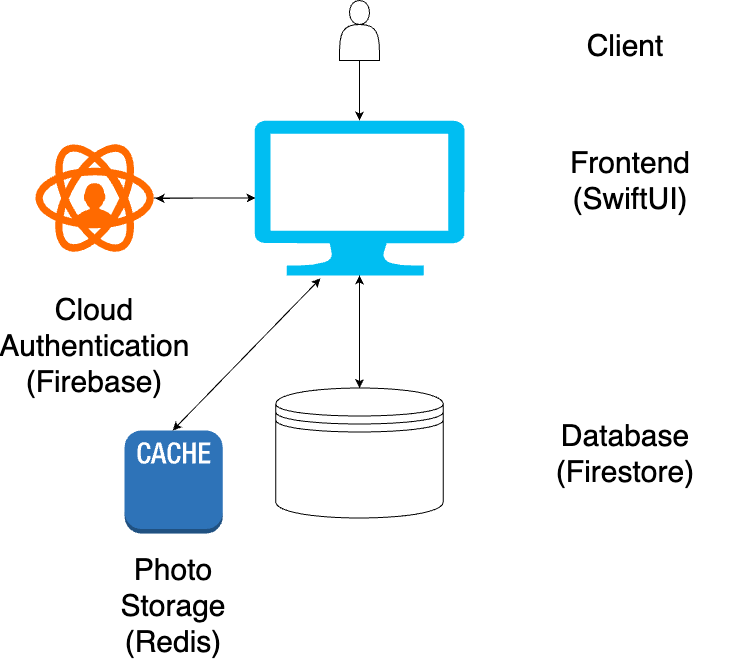

The diagram above was exported from draw.io. Its source (the exported page's mxGraphModel, read from the mxfile embedded in the PNG):
<mxGraphModel dx="954" dy="605" grid="1" gridSize="10" guides="1" tooltips="1" connect="1" arrows="1" fold="1" page="1" pageScale="1" pageWidth="827" pageHeight="1169" background="#ffffff" math="0" shadow="0">
  <root>
    <mxCell id="WIyWlLk6GJQsqaUBKTNV-0" />
    <mxCell id="WIyWlLk6GJQsqaUBKTNV-1" parent="WIyWlLk6GJQsqaUBKTNV-0" />
    <mxCell id="We7zi3QMdru6DixgL554-10" style="edgeStyle=orthogonalEdgeStyle;rounded=0;orthogonalLoop=1;jettySize=auto;html=1;entryX=0.5;entryY=0;entryDx=0;entryDy=0;" parent="WIyWlLk6GJQsqaUBKTNV-1" source="y9AJAY_r21bW6goko5Xs-0" target="y9AJAY_r21bW6goko5Xs-2" edge="1">
      <mxGeometry relative="1" as="geometry">
        <mxPoint x="393.75" y="520" as="targetPoint" />
      </mxGeometry>
    </mxCell>
    <mxCell id="y9AJAY_r21bW6goko5Xs-0" value="" style="verticalLabelPosition=bottom;html=1;verticalAlign=top;align=center;strokeColor=none;fillColor=#00BEF2;shape=mxgraph.azure.computer;pointerEvents=1;" parent="WIyWlLk6GJQsqaUBKTNV-1" vertex="1">
      <mxGeometry x="289" y="130" width="210" height="155" as="geometry" />
    </mxCell>
    <mxCell id="y9AJAY_r21bW6goko5Xs-2" value="" style="shape=datastore;whiteSpace=wrap;html=1;" parent="WIyWlLk6GJQsqaUBKTNV-1" vertex="1">
      <mxGeometry x="310.25" y="397.5" width="167.5" height="130" as="geometry" />
    </mxCell>
    <mxCell id="y9AJAY_r21bW6goko5Xs-6" value="&lt;font style=&quot;font-size: 30px;&quot;&gt;Frontend (SwiftUI)&lt;/font&gt;" style="text;html=1;align=center;verticalAlign=middle;whiteSpace=wrap;rounded=0;" parent="WIyWlLk6GJQsqaUBKTNV-1" vertex="1">
      <mxGeometry x="560" y="150" width="210" height="80" as="geometry" />
    </mxCell>
    <mxCell id="y9AJAY_r21bW6goko5Xs-8" value="&lt;font style=&quot;font-size: 30px;&quot;&gt;Database (Firestore)&lt;/font&gt;" style="text;html=1;align=center;verticalAlign=middle;whiteSpace=wrap;rounded=0;" parent="WIyWlLk6GJQsqaUBKTNV-1" vertex="1">
      <mxGeometry x="630" y="447.5" width="60" height="30" as="geometry" />
    </mxCell>
    <mxCell id="y9AJAY_r21bW6goko5Xs-11" value="" style="shape=actor;whiteSpace=wrap;html=1;" parent="WIyWlLk6GJQsqaUBKTNV-1" vertex="1">
      <mxGeometry x="374" y="10" width="40" height="60" as="geometry" />
    </mxCell>
    <mxCell id="a7eR-cGorrmrDUv_jRJc-1" style="edgeStyle=orthogonalEdgeStyle;rounded=0;orthogonalLoop=1;jettySize=auto;html=1;" edge="1" parent="WIyWlLk6GJQsqaUBKTNV-1" source="We7zi3QMdru6DixgL554-5">
      <mxGeometry relative="1" as="geometry">
        <mxPoint x="290" y="207.5" as="targetPoint" />
      </mxGeometry>
    </mxCell>
    <mxCell id="We7zi3QMdru6DixgL554-5" value="" style="points=[];aspect=fixed;html=1;align=center;shadow=0;dashed=0;fillColor=#FF6A00;strokeColor=none;shape=mxgraph.alibaba_cloud.cloud_auth;" parent="WIyWlLk6GJQsqaUBKTNV-1" vertex="1">
      <mxGeometry x="70" y="153.7" width="118.24" height="107.6" as="geometry" />
    </mxCell>
    <mxCell id="We7zi3QMdru6DixgL554-6" value="&lt;font style=&quot;font-size: 30px;&quot;&gt;Cloud Authentication (Firebase)&lt;/font&gt;" style="text;html=1;align=center;verticalAlign=middle;whiteSpace=wrap;rounded=0;" parent="WIyWlLk6GJQsqaUBKTNV-1" vertex="1">
      <mxGeometry x="99.12" y="340" width="60" height="30" as="geometry" />
    </mxCell>
    <mxCell id="We7zi3QMdru6DixgL554-14" style="edgeStyle=orthogonalEdgeStyle;rounded=0;orthogonalLoop=1;jettySize=auto;html=1;exitX=0.5;exitY=0;exitDx=0;exitDy=0;entryX=0.5;entryY=1;entryDx=0;entryDy=0;entryPerimeter=0;" parent="WIyWlLk6GJQsqaUBKTNV-1" source="y9AJAY_r21bW6goko5Xs-2" target="y9AJAY_r21bW6goko5Xs-0" edge="1">
      <mxGeometry relative="1" as="geometry" />
    </mxCell>
    <mxCell id="We7zi3QMdru6DixgL554-17" style="edgeStyle=orthogonalEdgeStyle;rounded=0;orthogonalLoop=1;jettySize=auto;html=1;entryX=0.5;entryY=0;entryDx=0;entryDy=0;entryPerimeter=0;" parent="WIyWlLk6GJQsqaUBKTNV-1" source="y9AJAY_r21bW6goko5Xs-11" target="y9AJAY_r21bW6goko5Xs-0" edge="1">
      <mxGeometry relative="1" as="geometry" />
    </mxCell>
    <mxCell id="We7zi3QMdru6DixgL554-19" style="edgeStyle=orthogonalEdgeStyle;rounded=0;orthogonalLoop=1;jettySize=auto;html=1;exitX=0.5;exitY=1;exitDx=0;exitDy=0;" parent="WIyWlLk6GJQsqaUBKTNV-1" source="y9AJAY_r21bW6goko5Xs-8" target="y9AJAY_r21bW6goko5Xs-8" edge="1">
      <mxGeometry relative="1" as="geometry" />
    </mxCell>
    <mxCell id="We7zi3QMdru6DixgL554-29" value="&lt;font style=&quot;font-size: 30px;&quot;&gt;Client&lt;/font&gt;" style="text;html=1;align=center;verticalAlign=middle;whiteSpace=wrap;rounded=0;" parent="WIyWlLk6GJQsqaUBKTNV-1" vertex="1">
      <mxGeometry x="630" y="40" width="60" height="30" as="geometry" />
    </mxCell>
    <mxCell id="a7eR-cGorrmrDUv_jRJc-0" style="edgeStyle=orthogonalEdgeStyle;rounded=0;orthogonalLoop=1;jettySize=auto;html=1;entryX=1.015;entryY=0.505;entryDx=0;entryDy=0;entryPerimeter=0;" edge="1" parent="WIyWlLk6GJQsqaUBKTNV-1" source="y9AJAY_r21bW6goko5Xs-0" target="We7zi3QMdru6DixgL554-5">
      <mxGeometry relative="1" as="geometry" />
    </mxCell>
    <mxCell id="a7eR-cGorrmrDUv_jRJc-2" value="" style="outlineConnect=0;dashed=0;verticalLabelPosition=bottom;verticalAlign=top;align=center;html=1;shape=mxgraph.aws3.cache_node;fillColor=#2E73B8;gradientColor=none;" vertex="1" parent="WIyWlLk6GJQsqaUBKTNV-1">
      <mxGeometry x="159.12" y="440" width="98.1" height="103" as="geometry" />
    </mxCell>
    <mxCell id="a7eR-cGorrmrDUv_jRJc-5" value="" style="endArrow=classic;startArrow=classic;html=1;rounded=0;entryX=0.314;entryY=1.019;entryDx=0;entryDy=0;entryPerimeter=0;" edge="1" parent="WIyWlLk6GJQsqaUBKTNV-1" target="y9AJAY_r21bW6goko5Xs-0">
      <mxGeometry width="50" height="50" relative="1" as="geometry">
        <mxPoint x="207.22" y="440" as="sourcePoint" />
        <mxPoint x="257.22" y="390" as="targetPoint" />
      </mxGeometry>
    </mxCell>
    <mxCell id="a7eR-cGorrmrDUv_jRJc-6" value="&lt;font style=&quot;font-size: 30px;&quot;&gt;Photo Storage (Redis)&lt;/font&gt;" style="text;html=1;align=center;verticalAlign=middle;whiteSpace=wrap;rounded=0;" vertex="1" parent="WIyWlLk6GJQsqaUBKTNV-1">
      <mxGeometry x="178.17000000000002" y="600" width="60" height="30" as="geometry" />
    </mxCell>
  </root>
</mxGraphModel>